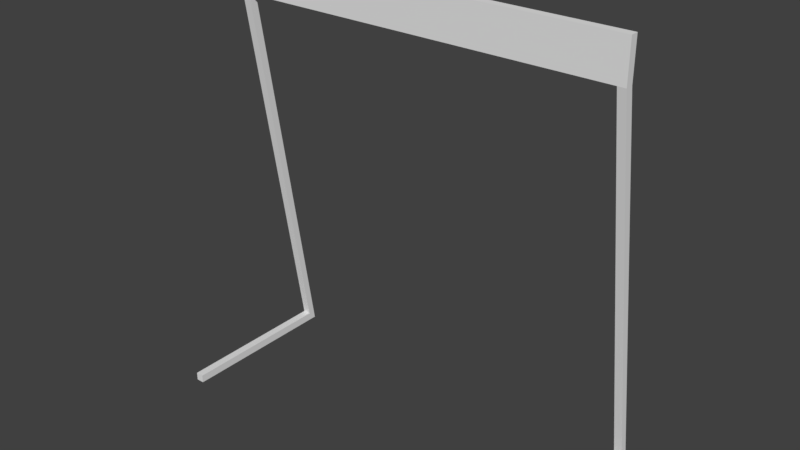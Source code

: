# Source: obstackle0.blend  (saved by Blender 2.79.0; exported with 4.5.12 LTS)
import bpy
from mathutils import Matrix  # noqa: F401  (used for matrix-valued properties, if any)

bpy.ops.wm.read_factory_settings(use_empty=True)
scene = bpy.context.scene
scene.name = 'Scene'

# ---- collections
col_collection_1 = bpy.data.collections.new('Collection 1'); scene.collection.children.link(col_collection_1)

# ---- materials (node trees are filled in below, after node groups)
mat_material = bpy.data.materials.new('Material')
mat_material.alpha_threshold = 0.0
mat_material.use_transparent_shadow = False
mat_material.roughness = 0.5

# ---- material node trees

# ---- world
world_world = bpy.data.worlds.new('World'); scene.world = world_world
world_world.color = (0.05088, 0.05088, 0.05088)
world_world.use_sun_shadow = False
world_world.sun_shadow_jitter_overblur = 0.0
world_world.cycles.sampling_method = 'MANUAL'

# ---- meshes
me_cube_009 = bpy.data.meshes.new('Cube.009')
me_cube_009.from_pydata([(-0.5, -0.16, 0.95), (-0.5, -0.16, 1.05), (-0.5, -0.14, 0.95), (-0.5, -0.14, 1.05), (0.5, -0.16, 0.95), (0.5, -0.16, 1.05), (0.5, -0.14, 0.95), (0.5, -0.14, 1.05), (0.48, -0.14, 0.95), (-0.48, -0.14, 0.95), (-0.48, -0.16, 0.95), (0.48, -0.16, 0.95), (-0.5, 0.01, 0.0), (-0.5, -0.01, 0.0), (-0.48, 0.01, 0.0), (0.5, -0.01, 0.0), (0.5, 0.01, 0.0), (0.48, -0.01, 0.0), (0.48, 0.01, 0.0), (-0.48, -0.01, 0.0), (-0.5, -0.01, 0.02), (-0.48, -0.01, 0.02), (0.48, -0.01, 0.02), (0.5, -0.01, 0.02), (0.48, -0.4, 0.0), (0.5, -0.4, 0.0), (-0.5, -0.4, 0.0), (-0.48, -0.4, 0.0), (-0.5, -0.4, 0.02), (0.48, -0.4, 0.02), (-0.48, -0.4, 0.02), (0.5, -0.4, 0.02)], [], [(0, 1, 3, 2), (2, 3, 7, 6, 8, 9), (6, 7, 5, 4), (4, 5, 1, 0, 10, 11), (8, 6, 16, 18), (7, 3, 1, 5), (17, 15, 25, 24), (9, 8, 11, 10), (18, 16, 15, 17), (12, 14, 19, 13), (13, 19, 27, 26), (11, 8, 18, 17, 22), (2, 9, 14, 12), (0, 2, 12, 13, 20), (6, 4, 23, 15, 16), (9, 10, 21, 19, 14), (4, 11, 22, 23), (10, 0, 20, 21), (30, 28, 26, 27), (31, 29, 24, 25), (22, 17, 24, 29), (21, 20, 28, 30), (15, 23, 31, 25), (20, 13, 26, 28), (19, 21, 30, 27), (23, 22, 29, 31)])
me_cube_009.materials.append(mat_material)
me_cube_009.use_remesh_preserve_volume = False
me_cube_009.use_remesh_preserve_attributes = False
me_cube_009.use_mirror_vertex_groups = False
me_cube_009.update()

# ---- objects
ob_cube = bpy.data.objects.new('Cube', me_cube_009)

# ---- transforms, parenting, visibility, modifiers, constraints
ob_cube.location = (0.0, 0.0, 0.0)
ob_cube.lineart.crease_threshold = 0.0

# ---- collection membership
col_collection_1.objects.link(ob_cube)

# ---- scene / render settings (as saved in the file)
scene.frame_start = 1; scene.frame_end = 250; scene.frame_set(1)
scene.render.engine = 'BLENDER_EEVEE_NEXT'
scene.render.resolution_percentage = 50
scene.render.dither_intensity = 0.0
scene.cycles.use_denoising = False
scene.cycles.samples = 128
scene.cycles.sampling_pattern = 'TABULATED_SOBOL'
scene.cycles.use_adaptive_sampling = False
scene.cycles.use_light_tree = False
scene.cycles.blur_glossy = 0.0
scene.cycles.sample_clamp_indirect = 0.0
scene.view_settings.view_transform = 'Standard'
bpy.context.view_layer.update()

# ---- added for rendering (the .blend has no active camera and no usable light): camera, sun
cam_auto = bpy.data.cameras.new('AutoCamera')
cam_auto.lens = 50.0
cam_auto.sensor_width = 36.0
cam_auto.clip_end = 1000.0
ob_auto_camera = bpy.data.objects.new('AutoCamera', cam_auto)
scene.collection.objects.link(ob_auto_camera)
ob_auto_camera.location = (1.39418, -1.86801, 1.64034)
ob_auto_camera.rotation_euler = (1.09748, -7.21219e-08, 0.694738)
scene.camera = ob_auto_camera
light_auto_sun = bpy.data.lights.new('AutoSun', 'SUN')
light_auto_sun.energy = 3.0
light_auto_sun.angle = 0.0523599
ob_auto_sun = bpy.data.objects.new('AutoSun', light_auto_sun)
scene.collection.objects.link(ob_auto_sun)
ob_auto_sun.rotation_euler = (0.872665, 0.174533, 0.523599)
bpy.context.view_layer.update()
